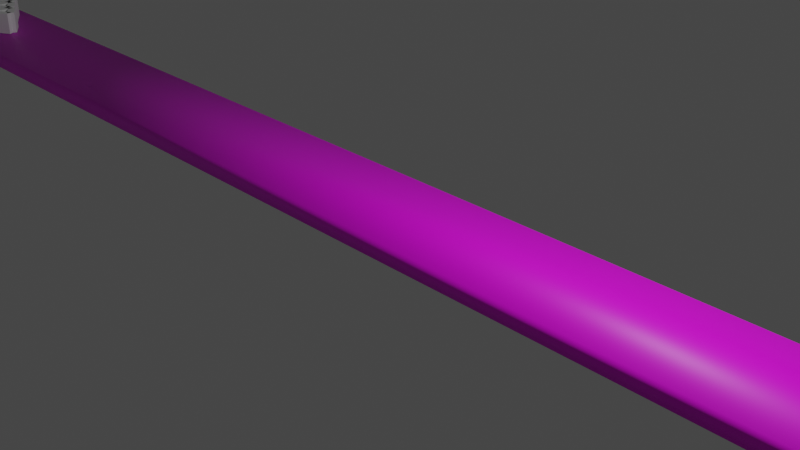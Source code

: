 # Source: alley.blend  (saved by Blender 4.0.36; exported with 4.5.12 LTS)
import bpy
from mathutils import Matrix  # noqa: F401  (used for matrix-valued properties, if any)

bpy.ops.wm.read_factory_settings(use_empty=True)
scene = bpy.context.scene
scene.name = 'Scene'

# ---- collections
col_collection = bpy.data.collections.new('Collection'); scene.collection.children.link(col_collection)
col_repere = bpy.data.collections.new('Repere'); col_collection.children.link(col_repere)

# ---- images (referenced by path relative to the original .blend; pixels are not part of the script)
import os
ASSET_DIR = os.environ.get("B2B_ASSET_DIR", "")  # directory of the original .blend (textures are referenced by path, not embedded)
HERE = os.path.dirname(os.path.abspath(__file__))  # packed textures are extracted next to this script under _unpacked/

def load_image(name, relpath, width, height, colorspace="sRGB"):
    """Load a texture the original file referenced (path relative to the .blend, or extracted next to this script)."""
    p = next((c for c in (os.path.join(HERE, relpath), os.path.join(ASSET_DIR, relpath)) if relpath and os.path.exists(c)), "")
    if p:
        img = bpy.data.images.load(p, check_existing=True)
        img.name = name
    else:  # same state as the original file: an image datablock whose file is absent (Cycles renders it pink)
        img = bpy.data.images.new(name, width, height)
        img.source = "FILE"
        img.filepath = "//" + (relpath or name)
    img.colorspace_settings.name = colorspace
    return img
img_alley = load_image('alley', 'alley.png', 1024, 1024, 'sRGB')

# ---- materials (node trees are filled in below, after node groups)
mat_material = bpy.data.materials.new('Material')
mat_material.alpha_threshold = 0.0
mat_material.use_transparent_shadow = False
mat_material.roughness = 0.5
mat_material.line_color = (0.0, 0.0, 0.0, 1.0)

# ---- material node trees
mat_material.use_nodes = True; mat_material.node_tree.nodes.clear()
_N = mat_material.node_tree.nodes; _L = mat_material.node_tree.links
n0 = _N.new('ShaderNodeOutputMaterial'); n0.name = 'Material Output'; n0.location = (300, 300)
n1 = _N.new('ShaderNodeBsdfPrincipled'); n1.name = 'Principled BSDF'; n1.location = (10, 300)
n1.distribution = 'GGX'
n1.subsurface_method = 'RANDOM_WALK_SKIN'
n1.inputs[3].default_value = 1.45
n1.inputs[27].default_value = (0.0, 0.0, 0.0, 1.0)
n1.inputs[28].default_value = 1.0
n2 = _N.new('ShaderNodeTexImage'); n2.name = 'Image Texture'; n2.location = (-280, 280)
n2.image = img_alley
_L.new(n1.outputs[0], n0.inputs[0])
_L.new(n2.outputs[0], n1.inputs[0])
n0.is_active_output = True

# ---- world
world_world = bpy.data.worlds.new('World'); scene.world = world_world
world_world.use_nodes = True; world_world.node_tree.nodes.clear()
_N = world_world.node_tree.nodes; _L = world_world.node_tree.links
n0 = _N.new('ShaderNodeOutputWorld'); n0.name = 'World Output'; n0.location = (300, 300)
n1 = _N.new('ShaderNodeBackground'); n1.name = 'Background'; n1.location = (10, 300)
n1.inputs[0].default_value = (0.05088, 0.05088, 0.05088, 1.0)
_L.new(n1.outputs[0], n0.inputs[0])
n0.is_active_output = True
world_world.color = (0.05088, 0.05088, 0.05088)
world_world.use_sun_shadow = False
world_world.sun_shadow_jitter_overblur = 0.0

# ---- cameras
cam_camera = bpy.data.cameras.new('Camera')
cam_camera.clip_end = 100.0
cam_camera.ortho_scale = 7.314

# ---- lights
light_light = bpy.data.lights.new('Light', 'POINT')
light_light.transmission_factor = 0.0
light_light.use_soft_falloff = False
light_light.energy = 1000.0
light_light.shadow_soft_size = 0.1
light_light.shadow_maximum_resolution = 0.006
light_light.use_absolute_resolution = True

# ---- meshes
me_cube = bpy.data.meshes.new('Cube')
me_cube.from_pydata([(9.576, 0.64, 0.1), (9.576, 0.64, -0.1), (9.576, -0.64, 0.1), (9.576, -0.64, -0.1), (-9.576, 0.64, 0.1), (-9.576, 0.64, -0.1), (-9.576, -0.64, 0.1), (-9.576, -0.64, -0.1)], [], [(0, 4, 6, 2), (3, 2, 6, 7), (7, 6, 4, 5), (5, 1, 3, 7), (1, 0, 2, 3), (5, 4, 0, 1)])
me_cube.polygons.foreach_set('use_smooth', [True] * 6)
_uv = me_cube.uv_layers.new(name='UVMap')
_uv.uv.foreach_set('vector', [0.1337, -5.843e-09, 0.1337, 1.0, 0.06683, 1.0, 0.06683, -2.921e-09, 0.1441, -6.299e-09, 0.1546, -6.756e-09, 0.1546, 1.0, 0.1441, 1.0, 0.165, 0.06683, 0.1546, 0.06683, 0.1546, -5.314e-10, 0.165, -9.878e-10, 3.749e-08, 1.0, 0.0, 0.0, 0.06683, -2.921e-09, 0.06683, 1.0, 0.1546, 0.06683, 0.165, 0.06683, 0.165, 0.1337, 0.1546, 0.1337, 0.1441, 1.0, 0.1337, 1.0, 0.1337, -5.843e-09, 0.1441, -6.299e-09])
me_cube.materials.append(mat_material)
me_cube.use_mirror_vertex_groups = False
me_cube.update()
me_cube_002 = bpy.data.meshes.new('Cube.002')
me_cube_002.from_pydata([(-1.0, -1.0, -1.0), (-1.0, -1.0, 1.0), (-1.0, 1.0, -1.0), (-1.0, 1.0, 1.0), (1.0, -1.0, -1.0), (1.0, -1.0, 1.0), (1.0, 1.0, -1.0), (1.0, 1.0, 1.0)], [], [(0, 1, 3, 2), (2, 3, 7, 6), (6, 7, 5, 4), (4, 5, 1, 0), (2, 6, 4, 0), (7, 3, 1, 5)])
_uv = me_cube_002.uv_layers.new(name='UVMap')
_uv.uv.foreach_set('vector', [0.375, 0.0, 0.625, 0.0, 0.625, 0.25, 0.375, 0.25, 0.375, 0.25, 0.625, 0.25, 0.625, 0.5, 0.375, 0.5, 0.375, 0.5, 0.625, 0.5, 0.625, 0.75, 0.375, 0.75, 0.375, 0.75, 0.625, 0.75, 0.625, 1.0, 0.375, 1.0, 0.125, 0.5, 0.375, 0.5, 0.375, 0.75, 0.125, 0.75, 0.625, 0.5, 0.875, 0.5, 0.875, 0.75, 0.625, 0.75])
me_cube_002.update()
me_cube_003 = bpy.data.meshes.new('Cube.003')
me_cube_003.from_pydata([(-1.0, -1.0, -1.0), (-1.0, -1.0, 1.0), (-1.0, 1.0, -1.0), (-1.0, 1.0, 1.0), (1.0, -1.0, -1.0), (1.0, -1.0, 1.0), (1.0, 1.0, -1.0), (1.0, 1.0, 1.0)], [], [(0, 1, 3, 2), (2, 3, 7, 6), (6, 7, 5, 4), (4, 5, 1, 0), (2, 6, 4, 0), (7, 3, 1, 5)])
_uv = me_cube_003.uv_layers.new(name='UVMap')
_uv.uv.foreach_set('vector', [0.375, 0.0, 0.625, 0.0, 0.625, 0.25, 0.375, 0.25, 0.375, 0.25, 0.625, 0.25, 0.625, 0.5, 0.375, 0.5, 0.375, 0.5, 0.625, 0.5, 0.625, 0.75, 0.375, 0.75, 0.375, 0.75, 0.625, 0.75, 0.625, 1.0, 0.375, 1.0, 0.125, 0.5, 0.375, 0.5, 0.375, 0.75, 0.125, 0.75, 0.625, 0.5, 0.875, 0.5, 0.875, 0.75, 0.625, 0.75])
me_cube_003.update()
me_cube_005 = bpy.data.meshes.new('Cube.005')
me_cube_005.from_pydata([(-1.0, -1.0, -1.0), (-1.0, -1.0, 1.0), (-1.0, 1.0, -1.0), (-1.0, 1.0, 1.0), (1.0, -1.0, -1.0), (1.0, -1.0, 1.0), (1.0, 1.0, -1.0), (1.0, 1.0, 1.0)], [], [(0, 1, 3, 2), (2, 3, 7, 6), (6, 7, 5, 4), (4, 5, 1, 0), (2, 6, 4, 0), (7, 3, 1, 5)])
_uv = me_cube_005.uv_layers.new(name='UVMap')
_uv.uv.foreach_set('vector', [0.375, 0.0, 0.625, 0.0, 0.625, 0.25, 0.375, 0.25, 0.375, 0.25, 0.625, 0.25, 0.625, 0.5, 0.375, 0.5, 0.375, 0.5, 0.625, 0.5, 0.625, 0.75, 0.375, 0.75, 0.375, 0.75, 0.625, 0.75, 0.625, 1.0, 0.375, 1.0, 0.125, 0.5, 0.375, 0.5, 0.375, 0.75, 0.125, 0.75, 0.625, 0.5, 0.875, 0.5, 0.875, 0.75, 0.625, 0.75])
me_cube_005.update()
me_cube_006 = bpy.data.meshes.new('Cube.006')
me_cube_006.from_pydata([(-1.0, -1.0, -1.0), (-1.0, -1.0, 1.0), (-1.0, 1.0, -1.0), (-1.0, 1.0, 1.0), (1.0, -1.0, -1.0), (1.0, -1.0, 1.0), (1.0, 1.0, -1.0), (1.0, 1.0, 1.0)], [], [(0, 1, 3, 2), (2, 3, 7, 6), (6, 7, 5, 4), (4, 5, 1, 0), (2, 6, 4, 0), (7, 3, 1, 5)])
_uv = me_cube_006.uv_layers.new(name='UVMap')
_uv.uv.foreach_set('vector', [0.375, 0.0, 0.625, 0.0, 0.625, 0.25, 0.375, 0.25, 0.375, 0.25, 0.625, 0.25, 0.625, 0.5, 0.375, 0.5, 0.375, 0.5, 0.625, 0.5, 0.625, 0.75, 0.375, 0.75, 0.375, 0.75, 0.625, 0.75, 0.625, 1.0, 0.375, 1.0, 0.125, 0.5, 0.375, 0.5, 0.375, 0.75, 0.125, 0.75, 0.625, 0.5, 0.875, 0.5, 0.875, 0.75, 0.625, 0.75])
me_cube_006.update()
me_cube_007 = bpy.data.meshes.new('Cube.007')
me_cube_007.from_pydata([(-1.0, -1.0, -1.0), (-1.0, -1.0, 1.0), (-1.0, 1.0, -1.0), (-1.0, 1.0, 1.0), (1.0, -1.0, -1.0), (1.0, -1.0, 1.0), (1.0, 1.0, -1.0), (1.0, 1.0, 1.0)], [], [(0, 1, 3, 2), (2, 3, 7, 6), (6, 7, 5, 4), (4, 5, 1, 0), (2, 6, 4, 0), (7, 3, 1, 5)])
_uv = me_cube_007.uv_layers.new(name='UVMap')
_uv.uv.foreach_set('vector', [0.375, 0.0, 0.625, 0.0, 0.625, 0.25, 0.375, 0.25, 0.375, 0.25, 0.625, 0.25, 0.625, 0.5, 0.375, 0.5, 0.375, 0.5, 0.625, 0.5, 0.625, 0.75, 0.375, 0.75, 0.375, 0.75, 0.625, 0.75, 0.625, 1.0, 0.375, 1.0, 0.125, 0.5, 0.375, 0.5, 0.375, 0.75, 0.125, 0.75, 0.625, 0.5, 0.875, 0.5, 0.875, 0.75, 0.625, 0.75])
me_cube_007.update()
me_cube_008 = bpy.data.meshes.new('Cube.008')
me_cube_008.from_pydata([(-1.0, -1.0, -1.0), (-1.0, -1.0, 1.0), (-1.0, 1.0, -1.0), (-1.0, 1.0, 1.0), (1.0, -1.0, -1.0), (1.0, -1.0, 1.0), (1.0, 1.0, -1.0), (1.0, 1.0, 1.0)], [], [(0, 1, 3, 2), (2, 3, 7, 6), (6, 7, 5, 4), (4, 5, 1, 0), (2, 6, 4, 0), (7, 3, 1, 5)])
_uv = me_cube_008.uv_layers.new(name='UVMap')
_uv.uv.foreach_set('vector', [0.375, 0.0, 0.625, 0.0, 0.625, 0.25, 0.375, 0.25, 0.375, 0.25, 0.625, 0.25, 0.625, 0.5, 0.375, 0.5, 0.375, 0.5, 0.625, 0.5, 0.625, 0.75, 0.375, 0.75, 0.375, 0.75, 0.625, 0.75, 0.625, 1.0, 0.375, 1.0, 0.125, 0.5, 0.375, 0.5, 0.375, 0.75, 0.125, 0.75, 0.625, 0.5, 0.875, 0.5, 0.875, 0.75, 0.625, 0.75])
me_cube_008.update()
me_cube_009 = bpy.data.meshes.new('Cube.009')
me_cube_009.from_pydata([(-1.0, -1.0, -1.0), (-1.0, -1.0, 1.0), (-1.0, 1.0, -1.0), (-1.0, 1.0, 1.0), (1.0, -1.0, -1.0), (1.0, -1.0, 1.0), (1.0, 1.0, -1.0), (1.0, 1.0, 1.0)], [], [(0, 1, 3, 2), (2, 3, 7, 6), (6, 7, 5, 4), (4, 5, 1, 0), (2, 6, 4, 0), (7, 3, 1, 5)])
_uv = me_cube_009.uv_layers.new(name='UVMap')
_uv.uv.foreach_set('vector', [0.375, 0.0, 0.625, 0.0, 0.625, 0.25, 0.375, 0.25, 0.375, 0.25, 0.625, 0.25, 0.625, 0.5, 0.375, 0.5, 0.375, 0.5, 0.625, 0.5, 0.625, 0.75, 0.375, 0.75, 0.375, 0.75, 0.625, 0.75, 0.625, 1.0, 0.375, 1.0, 0.125, 0.5, 0.375, 0.5, 0.375, 0.75, 0.125, 0.75, 0.625, 0.5, 0.875, 0.5, 0.875, 0.75, 0.625, 0.75])
me_cube_009.update()
me_cube_010 = bpy.data.meshes.new('Cube.010')
me_cube_010.from_pydata([(-1.0, -1.0, -1.0), (-1.0, -1.0, 1.0), (-1.0, 1.0, -1.0), (-1.0, 1.0, 1.0), (1.0, -1.0, -1.0), (1.0, -1.0, 1.0), (1.0, 1.0, -1.0), (1.0, 1.0, 1.0)], [], [(0, 1, 3, 2), (2, 3, 7, 6), (6, 7, 5, 4), (4, 5, 1, 0), (2, 6, 4, 0), (7, 3, 1, 5)])
_uv = me_cube_010.uv_layers.new(name='UVMap')
_uv.uv.foreach_set('vector', [0.375, 0.0, 0.625, 0.0, 0.625, 0.25, 0.375, 0.25, 0.375, 0.25, 0.625, 0.25, 0.625, 0.5, 0.375, 0.5, 0.375, 0.5, 0.625, 0.5, 0.625, 0.75, 0.375, 0.75, 0.375, 0.75, 0.625, 0.75, 0.625, 1.0, 0.375, 1.0, 0.125, 0.5, 0.375, 0.5, 0.375, 0.75, 0.125, 0.75, 0.625, 0.5, 0.875, 0.5, 0.875, 0.75, 0.625, 0.75])
me_cube_010.update()
me_cube_011 = bpy.data.meshes.new('Cube.011')
me_cube_011.from_pydata([(-1.0, -1.0, -1.0), (-1.0, -1.0, 1.0), (-1.0, 1.0, -1.0), (-1.0, 1.0, 1.0), (1.0, -1.0, -1.0), (1.0, -1.0, 1.0), (1.0, 1.0, -1.0), (1.0, 1.0, 1.0)], [], [(0, 1, 3, 2), (2, 3, 7, 6), (6, 7, 5, 4), (4, 5, 1, 0), (2, 6, 4, 0), (7, 3, 1, 5)])
_uv = me_cube_011.uv_layers.new(name='UVMap')
_uv.uv.foreach_set('vector', [0.375, 0.0, 0.625, 0.0, 0.625, 0.25, 0.375, 0.25, 0.375, 0.25, 0.625, 0.25, 0.625, 0.5, 0.375, 0.5, 0.375, 0.5, 0.625, 0.5, 0.625, 0.75, 0.375, 0.75, 0.375, 0.75, 0.625, 0.75, 0.625, 1.0, 0.375, 1.0, 0.125, 0.5, 0.375, 0.5, 0.375, 0.75, 0.125, 0.75, 0.625, 0.5, 0.875, 0.5, 0.875, 0.75, 0.625, 0.75])
me_cube_011.update()
me_cube_012 = bpy.data.meshes.new('Cube.012')
me_cube_012.from_pydata([(-1.0, -1.0, -1.0), (-1.0, -1.0, 1.0), (-1.0, 1.0, -1.0), (-1.0, 1.0, 1.0), (1.0, -1.0, -1.0), (1.0, -1.0, 1.0), (1.0, 1.0, -1.0), (1.0, 1.0, 1.0)], [], [(0, 1, 3, 2), (2, 3, 7, 6), (6, 7, 5, 4), (4, 5, 1, 0), (2, 6, 4, 0), (7, 3, 1, 5)])
_uv = me_cube_012.uv_layers.new(name='UVMap')
_uv.uv.foreach_set('vector', [0.375, 0.0, 0.625, 0.0, 0.625, 0.25, 0.375, 0.25, 0.375, 0.25, 0.625, 0.25, 0.625, 0.5, 0.375, 0.5, 0.375, 0.5, 0.625, 0.5, 0.625, 0.75, 0.375, 0.75, 0.375, 0.75, 0.625, 0.75, 0.625, 1.0, 0.375, 1.0, 0.125, 0.5, 0.375, 0.5, 0.375, 0.75, 0.125, 0.75, 0.625, 0.5, 0.875, 0.5, 0.875, 0.75, 0.625, 0.75])
me_cube_012.update()
me_cube_013 = bpy.data.meshes.new('Cube.013')
me_cube_013.from_pydata([(-1.0, -1.0, -1.0), (-1.0, -1.0, 1.0), (-1.0, 1.0, -1.0), (-1.0, 1.0, 1.0), (1.0, -1.0, -1.0), (1.0, -1.0, 1.0), (1.0, 1.0, -1.0), (1.0, 1.0, 1.0)], [], [(0, 1, 3, 2), (2, 3, 7, 6), (6, 7, 5, 4), (4, 5, 1, 0), (2, 6, 4, 0), (7, 3, 1, 5)])
_uv = me_cube_013.uv_layers.new(name='UVMap')
_uv.uv.foreach_set('vector', [0.375, 0.0, 0.625, 0.0, 0.625, 0.25, 0.375, 0.25, 0.375, 0.25, 0.625, 0.25, 0.625, 0.5, 0.375, 0.5, 0.375, 0.5, 0.625, 0.5, 0.625, 0.75, 0.375, 0.75, 0.375, 0.75, 0.625, 0.75, 0.625, 1.0, 0.375, 1.0, 0.125, 0.5, 0.375, 0.5, 0.375, 0.75, 0.125, 0.75, 0.625, 0.5, 0.875, 0.5, 0.875, 0.75, 0.625, 0.75])
me_cube_013.update()
me_cube_014 = bpy.data.meshes.new('Cube.014')
me_cube_014.from_pydata([(-1.0, -1.0, -1.0), (-1.0, -1.0, 1.0), (-1.0, 1.0, -1.0), (-1.0, 1.0, 1.0), (1.0, -1.0, -1.0), (1.0, -1.0, 1.0), (1.0, 1.0, -1.0), (1.0, 1.0, 1.0)], [], [(0, 1, 3, 2), (2, 3, 7, 6), (6, 7, 5, 4), (4, 5, 1, 0), (2, 6, 4, 0), (7, 3, 1, 5)])
_uv = me_cube_014.uv_layers.new(name='UVMap')
_uv.uv.foreach_set('vector', [0.375, 0.0, 0.625, 0.0, 0.625, 0.25, 0.375, 0.25, 0.375, 0.25, 0.625, 0.25, 0.625, 0.5, 0.375, 0.5, 0.375, 0.5, 0.625, 0.5, 0.625, 0.75, 0.375, 0.75, 0.375, 0.75, 0.625, 0.75, 0.625, 1.0, 0.375, 1.0, 0.125, 0.5, 0.375, 0.5, 0.375, 0.75, 0.125, 0.75, 0.625, 0.5, 0.875, 0.5, 0.875, 0.75, 0.625, 0.75])
me_cube_014.update()
me_cube_015 = bpy.data.meshes.new('Cube.015')
me_cube_015.from_pydata([(-1.0, -1.0, -1.0), (-1.0, -1.0, 1.0), (-1.0, 1.0, -1.0), (-1.0, 1.0, 1.0), (1.0, -1.0, -1.0), (1.0, -1.0, 1.0), (1.0, 1.0, -1.0), (1.0, 1.0, 1.0)], [], [(0, 1, 3, 2), (2, 3, 7, 6), (6, 7, 5, 4), (4, 5, 1, 0), (2, 6, 4, 0), (7, 3, 1, 5)])
_uv = me_cube_015.uv_layers.new(name='UVMap')
_uv.uv.foreach_set('vector', [0.375, 0.0, 0.625, 0.0, 0.625, 0.25, 0.375, 0.25, 0.375, 0.25, 0.625, 0.25, 0.625, 0.5, 0.375, 0.5, 0.375, 0.5, 0.625, 0.5, 0.625, 0.75, 0.375, 0.75, 0.375, 0.75, 0.625, 0.75, 0.625, 1.0, 0.375, 1.0, 0.125, 0.5, 0.375, 0.5, 0.375, 0.75, 0.125, 0.75, 0.625, 0.5, 0.875, 0.5, 0.875, 0.75, 0.625, 0.75])
me_cube_015.update()
me_cube_016 = bpy.data.meshes.new('Cube.016')
me_cube_016.from_pydata([(-1.0, -1.0, -1.0), (-1.0, -1.0, 1.0), (-1.0, 1.0, -1.0), (-1.0, 1.0, 1.0), (1.0, -1.0, -1.0), (1.0, -1.0, 1.0), (1.0, 1.0, -1.0), (1.0, 1.0, 1.0)], [], [(0, 1, 3, 2), (2, 3, 7, 6), (6, 7, 5, 4), (4, 5, 1, 0), (2, 6, 4, 0), (7, 3, 1, 5)])
_uv = me_cube_016.uv_layers.new(name='UVMap')
_uv.uv.foreach_set('vector', [0.375, 0.0, 0.625, 0.0, 0.625, 0.25, 0.375, 0.25, 0.375, 0.25, 0.625, 0.25, 0.625, 0.5, 0.375, 0.5, 0.375, 0.5, 0.625, 0.5, 0.625, 0.75, 0.375, 0.75, 0.375, 0.75, 0.625, 0.75, 0.625, 1.0, 0.375, 1.0, 0.125, 0.5, 0.375, 0.5, 0.375, 0.75, 0.125, 0.75, 0.625, 0.5, 0.875, 0.5, 0.875, 0.75, 0.625, 0.75])
me_cube_016.update()
me_cube_017 = bpy.data.meshes.new('Cube.017')
me_cube_017.from_pydata([(-1.0, -1.0, -1.0), (-1.0, -1.0, 1.0), (-1.0, 1.0, -1.0), (-1.0, 1.0, 1.0), (1.0, -1.0, -1.0), (1.0, -1.0, 1.0), (1.0, 1.0, -1.0), (1.0, 1.0, 1.0)], [], [(0, 1, 3, 2), (2, 3, 7, 6), (6, 7, 5, 4), (4, 5, 1, 0), (2, 6, 4, 0), (7, 3, 1, 5)])
_uv = me_cube_017.uv_layers.new(name='UVMap')
_uv.uv.foreach_set('vector', [0.375, 0.0, 0.625, 0.0, 0.625, 0.25, 0.375, 0.25, 0.375, 0.25, 0.625, 0.25, 0.625, 0.5, 0.375, 0.5, 0.375, 0.5, 0.625, 0.5, 0.625, 0.75, 0.375, 0.75, 0.375, 0.75, 0.625, 0.75, 0.625, 1.0, 0.375, 1.0, 0.125, 0.5, 0.375, 0.5, 0.375, 0.75, 0.125, 0.75, 0.625, 0.5, 0.875, 0.5, 0.875, 0.75, 0.625, 0.75])
me_cube_017.update()
me_cube_018 = bpy.data.meshes.new('Cube.018')
me_cube_018.from_pydata([(-1.0, -1.0, -1.0), (-1.0, -1.0, 1.0), (-1.0, 1.0, -1.0), (-1.0, 1.0, 1.0), (1.0, -1.0, -1.0), (1.0, -1.0, 1.0), (1.0, 1.0, -1.0), (1.0, 1.0, 1.0)], [], [(0, 1, 3, 2), (2, 3, 7, 6), (6, 7, 5, 4), (4, 5, 1, 0), (2, 6, 4, 0), (7, 3, 1, 5)])
_uv = me_cube_018.uv_layers.new(name='UVMap')
_uv.uv.foreach_set('vector', [0.375, 0.0, 0.625, 0.0, 0.625, 0.25, 0.375, 0.25, 0.375, 0.25, 0.625, 0.25, 0.625, 0.5, 0.375, 0.5, 0.375, 0.5, 0.625, 0.5, 0.625, 0.75, 0.375, 0.75, 0.375, 0.75, 0.625, 0.75, 0.625, 1.0, 0.375, 1.0, 0.125, 0.5, 0.375, 0.5, 0.375, 0.75, 0.125, 0.75, 0.625, 0.5, 0.875, 0.5, 0.875, 0.75, 0.625, 0.75])
me_cube_018.update()
me_cube_019 = bpy.data.meshes.new('Cube.019')
me_cube_019.from_pydata([(-1.0, -1.0, -1.0), (-1.0, -1.0, 1.0), (-1.0, 1.0, -1.0), (-1.0, 1.0, 1.0), (1.0, -1.0, -1.0), (1.0, -1.0, 1.0), (1.0, 1.0, -1.0), (1.0, 1.0, 1.0)], [], [(0, 1, 3, 2), (2, 3, 7, 6), (6, 7, 5, 4), (4, 5, 1, 0), (2, 6, 4, 0), (7, 3, 1, 5)])
_uv = me_cube_019.uv_layers.new(name='UVMap')
_uv.uv.foreach_set('vector', [0.375, 0.0, 0.625, 0.0, 0.625, 0.25, 0.375, 0.25, 0.375, 0.25, 0.625, 0.25, 0.625, 0.5, 0.375, 0.5, 0.375, 0.5, 0.625, 0.5, 0.625, 0.75, 0.375, 0.75, 0.375, 0.75, 0.625, 0.75, 0.625, 1.0, 0.375, 1.0, 0.125, 0.5, 0.375, 0.5, 0.375, 0.75, 0.125, 0.75, 0.625, 0.5, 0.875, 0.5, 0.875, 0.75, 0.625, 0.75])
me_cube_019.update()
me_cube_020 = bpy.data.meshes.new('Cube.020')
me_cube_020.from_pydata([(-1.0, -1.0, -1.0), (-1.0, -1.0, 1.0), (-1.0, 1.0, -1.0), (-1.0, 1.0, 1.0), (1.0, -1.0, -1.0), (1.0, -1.0, 1.0), (1.0, 1.0, -1.0), (1.0, 1.0, 1.0)], [], [(0, 1, 3, 2), (2, 3, 7, 6), (6, 7, 5, 4), (4, 5, 1, 0), (2, 6, 4, 0), (7, 3, 1, 5)])
_uv = me_cube_020.uv_layers.new(name='UVMap')
_uv.uv.foreach_set('vector', [0.375, 0.0, 0.625, 0.0, 0.625, 0.25, 0.375, 0.25, 0.375, 0.25, 0.625, 0.25, 0.625, 0.5, 0.375, 0.5, 0.375, 0.5, 0.625, 0.5, 0.625, 0.75, 0.375, 0.75, 0.375, 0.75, 0.625, 0.75, 0.625, 1.0, 0.375, 1.0, 0.125, 0.5, 0.375, 0.5, 0.375, 0.75, 0.125, 0.75, 0.625, 0.5, 0.875, 0.5, 0.875, 0.75, 0.625, 0.75])
me_cube_020.update()

# ---- objects
ob_light = bpy.data.objects.new('Light', light_light)
ob_camera = bpy.data.objects.new('Camera', cam_camera)
ob_alley = bpy.data.objects.new('Alley', me_cube)
ob_cube_002 = bpy.data.objects.new('Cube.002', me_cube_002)
ob_cube_003 = bpy.data.objects.new('Cube.003', me_cube_003)
ob_cube_004 = bpy.data.objects.new('Cube.004', me_cube_005)
ob_cube_005 = bpy.data.objects.new('Cube.005', me_cube_006)
ob_cube_006 = bpy.data.objects.new('Cube.006', me_cube_007)
ob_cube_007 = bpy.data.objects.new('Cube.007', me_cube_008)
ob_cube_008 = bpy.data.objects.new('Cube.008', me_cube_009)
ob_cube_009 = bpy.data.objects.new('Cube.009', me_cube_010)
ob_cube_010 = bpy.data.objects.new('Cube.010', me_cube_011)
ob_cube_011 = bpy.data.objects.new('Cube.011', me_cube_012)
ob_cube_012 = bpy.data.objects.new('Cube.012', me_cube_013)
ob_cube_013 = bpy.data.objects.new('Cube.013', me_cube_014)
ob_cube_014 = bpy.data.objects.new('Cube.014', me_cube_015)
ob_cube_015 = bpy.data.objects.new('Cube.015', me_cube_016)
ob_cube_016 = bpy.data.objects.new('Cube.016', me_cube_017)
ob_cube_017 = bpy.data.objects.new('Cube.017', me_cube_018)
ob_cube_018 = bpy.data.objects.new('Cube.018', me_cube_019)
ob_cube_019 = bpy.data.objects.new('Cube.019', me_cube_020)

# ---- transforms, parenting, visibility, modifiers, constraints
ob_light.location = (4.076, 1.005, 5.904)
ob_light.rotation_euler = (0.6503, 0.05522, 1.866)
ob_light.lock_rotations_4d = False
ob_light.empty_display_type = 'ARROWS'
ob_light.color = (0.0, 0.0, 0.0, 0.0)
ob_light.lineart.crease_threshold = 0.0
ob_camera.location = (7.359, -6.926, 4.958)
ob_camera.rotation_euler = (1.109, 0.0, 0.8149)
ob_camera.lock_rotations_4d = False
ob_camera.empty_display_type = 'ARROWS'
ob_camera.color = (0.0, 0.0, 0.0, 0.0)
ob_camera.display_type = 'WIRE'
ob_camera.lineart.crease_threshold = 0.0
ob_alley.location = (0.0, 0.0, 0.0)
ob_alley.lock_rotations_4d = False
ob_alley.empty_display_type = 'ARROWS'
ob_alley.lineart.crease_threshold = 0.0
ob_cube_002.location = (-9.338, 0.3053, 0.2551)
ob_cube_002.scale = (-0.0525, -0.1525, -0.1525)
ob_cube_003.location = (-9.341, -0.00142, 0.2551)
ob_cube_003.scale = (-0.0525, -0.1525, -0.1525)
ob_cube_004.location = (-9.341, -0.3143, 0.2551)
ob_cube_004.scale = (-0.0525, -0.1525, -0.1525)
ob_cube_005.location = (-9.19, -0.3979, 0.2551)
ob_cube_005.rotation_euler = (0.0, -0.0, -1.035)
ob_cube_005.scale = (-0.0525, -0.1525, -0.1525)
ob_cube_006.location = (-9.196, -0.2214, 0.2551)
ob_cube_006.rotation_euler = (0.0, -0.0, -2.095)
ob_cube_006.scale = (-0.0525, -0.1525, -0.1525)
ob_cube_007.location = (-9.193, -0.1067, 0.2551)
ob_cube_007.rotation_euler = (0.0, -0.0, -1.035)
ob_cube_007.scale = (-0.0525, -0.1525, -0.1525)
ob_cube_008.location = (-9.199, 0.06983, 0.2551)
ob_cube_008.rotation_euler = (0.0, -0.0, -2.095)
ob_cube_008.scale = (-0.0525, -0.1525, -0.1525)
ob_cube_009.location = (-9.186, 0.2092, 0.2551)
ob_cube_009.rotation_euler = (0.0, -0.0, -1.035)
ob_cube_009.scale = (-0.0525, -0.1525, -0.1525)
ob_cube_010.location = (-9.193, 0.3858, 0.2551)
ob_cube_010.rotation_euler = (0.0, -0.0, -2.095)
ob_cube_010.scale = (-0.0525, -0.1525, -0.1525)
ob_cube_011.location = (-9.038, 0.1349, 0.2551)
ob_cube_011.scale = (-0.0525, -0.1525, -0.1525)
ob_cube_012.location = (-8.886, 0.03885, 0.2551)
ob_cube_012.rotation_euler = (0.0, -0.0, -1.035)
ob_cube_012.scale = (-0.0525, -0.1525, -0.1525)
ob_cube_013.location = (-8.892, 0.2154, 0.2551)
ob_cube_013.rotation_euler = (0.0, -0.0, -2.095)
ob_cube_013.scale = (-0.0525, -0.1525, -0.1525)
ob_cube_014.location = (-9.025, -0.1687, 0.2551)
ob_cube_014.scale = (-0.0525, -0.1525, -0.1525)
ob_cube_015.location = (-8.874, -0.2647, 0.2551)
ob_cube_015.rotation_euler = (0.0, -0.0, -1.035)
ob_cube_015.scale = (-0.0525, -0.1525, -0.1525)
ob_cube_016.location = (-8.88, -0.08816, 0.2551)
ob_cube_016.rotation_euler = (0.0, -0.0, -2.095)
ob_cube_016.scale = (-0.0525, -0.1525, -0.1525)
ob_cube_017.location = (-8.728, -0.01381, 0.2551)
ob_cube_017.scale = (-0.0525, -0.1525, -0.1525)
ob_cube_018.location = (-8.576, -0.1098, 0.2551)
ob_cube_018.rotation_euler = (0.0, -0.0, -1.035)
ob_cube_018.scale = (-0.0525, -0.1525, -0.1525)
ob_cube_019.location = (-8.582, 0.06673, 0.2551)
ob_cube_019.rotation_euler = (0.0, -0.0, -2.095)
ob_cube_019.scale = (-0.0525, -0.1525, -0.1525)

# ---- collection membership
col_collection.objects.link(ob_light)
col_collection.objects.link(ob_camera)
col_collection.objects.link(ob_alley)
col_repere.objects.link(ob_cube_002)
col_repere.objects.link(ob_cube_003)
col_repere.objects.link(ob_cube_004)
col_repere.objects.link(ob_cube_005)
col_repere.objects.link(ob_cube_006)
col_repere.objects.link(ob_cube_007)
col_repere.objects.link(ob_cube_008)
col_repere.objects.link(ob_cube_009)
col_repere.objects.link(ob_cube_010)
col_repere.objects.link(ob_cube_011)
col_repere.objects.link(ob_cube_012)
col_repere.objects.link(ob_cube_013)
col_repere.objects.link(ob_cube_014)
col_repere.objects.link(ob_cube_015)
col_repere.objects.link(ob_cube_016)
col_repere.objects.link(ob_cube_017)
col_repere.objects.link(ob_cube_018)
col_repere.objects.link(ob_cube_019)

# ---- scene / render settings (as saved in the file)
scene.camera = ob_camera
scene.frame_start = 1; scene.frame_end = 250; scene.frame_set(1)
scene.render.engine = 'BLENDER_EEVEE_NEXT'
scene.cycles.sampling_pattern = 'TABULATED_SOBOL'
scene.view_settings.view_transform = 'Filmic'
bpy.context.view_layer.update()
